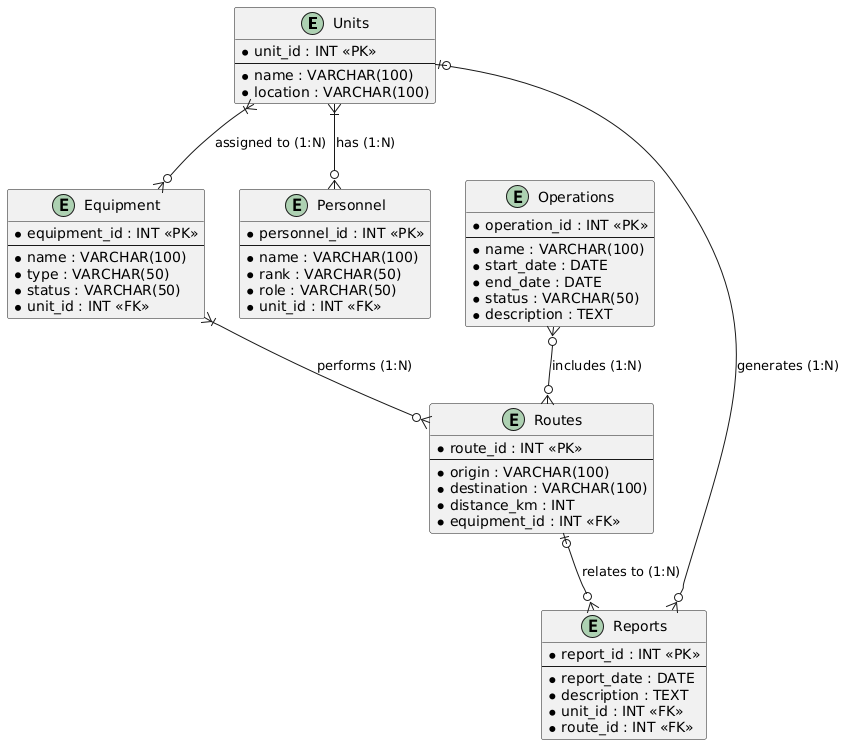

The diagram above was rendered by PlantUML. Its source (embedded in the PNG):
@startuml
entity "Units" as Units {
  * unit_id : INT <<PK>>
  --
  * name : VARCHAR(100)
  * location : VARCHAR(100)
}

entity "Equipment" as Equipment {
  * equipment_id : INT <<PK>>
  --
  * name : VARCHAR(100)
  * type : VARCHAR(50)
  * status : VARCHAR(50)
  * unit_id : INT <<FK>>
}

entity "Routes" as Routes {
  * route_id : INT <<PK>>
  --
  * origin : VARCHAR(100)
  * destination : VARCHAR(100)
  * distance_km : INT
  * equipment_id : INT <<FK>>
}

entity "Personnel" as Personnel {
  * personnel_id : INT <<PK>>
  --
  * name : VARCHAR(100)
  * rank : VARCHAR(50)
  * role : VARCHAR(50)
  * unit_id : INT <<FK>>
}

entity "Reports" as Reports {
  * report_id : INT <<PK>>
  --
  * report_date : DATE
  * description : TEXT
  * unit_id : INT <<FK>>
  * route_id : INT <<FK>>
}

entity "Operations" as Operations {
  * operation_id : INT <<PK>>
  --
  * name : VARCHAR(100)
  * start_date : DATE
  * end_date : DATE
  * status : VARCHAR(50)
  * description : TEXT
}

' Зв'язки між сутностями з вказанням типів
Units }|--o{ Equipment : "assigned to (1:N)"
Units }|--o{ Personnel : "has (1:N)"
Equipment }|--o{ Routes : "performs (1:N)"
Units |o--o{ Reports : "generates (1:N)"
Routes |o--o{ Reports : "relates to (1:N)"
Operations }o--o{ Routes : "includes (1:N)"
@enduml